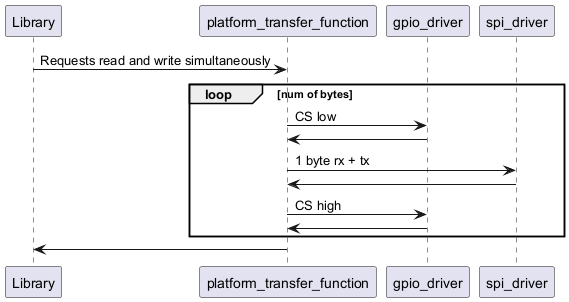

The diagram above was rendered by PlantUML. Its source (embedded in the PNG):
@startuml inline_umlgraph_11.png
Library -> platform_transfer_function : Requests read and write simultaneously
loop num of bytes
  platform_transfer_function -> gpio_driver : CS low
  platform_transfer_function <- gpio_driver
  platform_transfer_function -> spi_driver : 1 byte rx + tx
  platform_transfer_function <- spi_driver
  platform_transfer_function -> gpio_driver : CS high
  platform_transfer_function <- gpio_driver
end
Library <- platform_transfer_function
@enduml